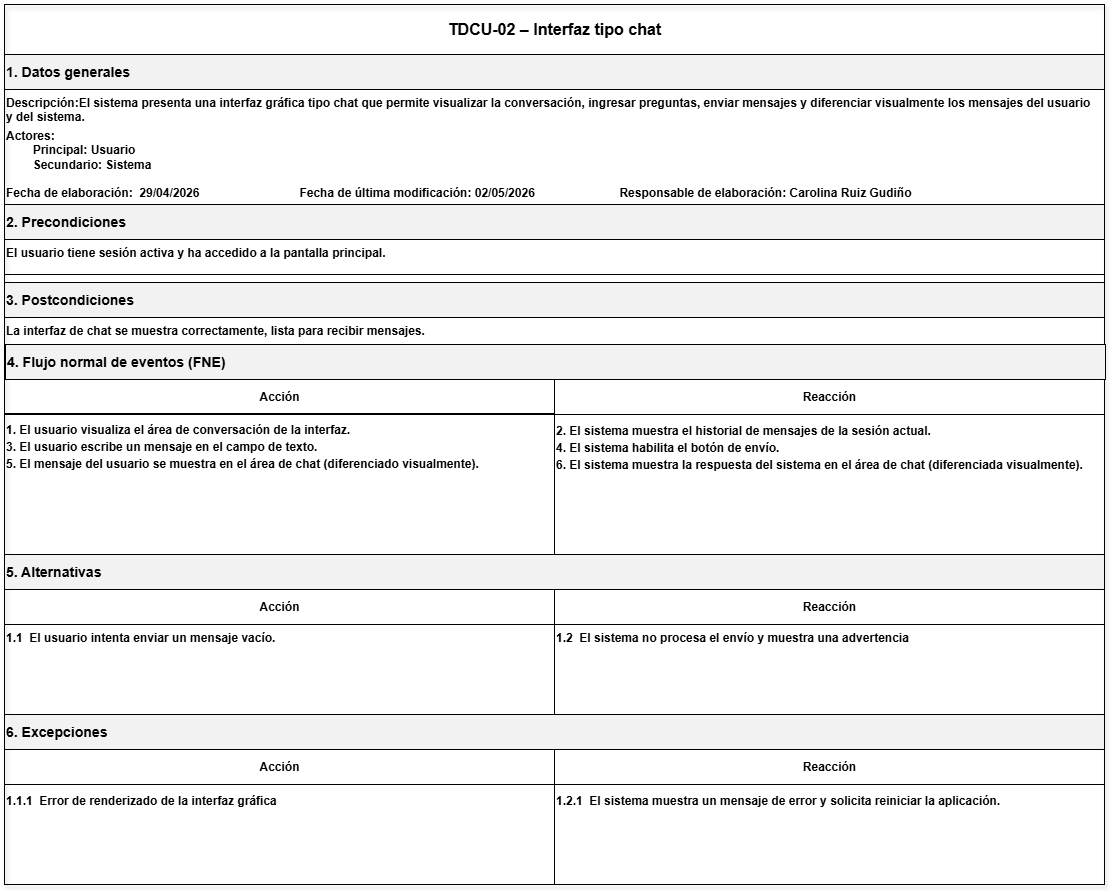

The diagram above was exported from draw.io. Its source (the exported page's mxGraphModel, read from the mxfile embedded in the PNG):
<mxGraphModel dx="2567" dy="2037" grid="0" gridSize="10" guides="1" tooltips="1" connect="1" arrows="1" fold="1" page="1" pageScale="1" pageWidth="850" pageHeight="1100" math="0" shadow="0">
  <root>
    <mxCell id="0" />
    <mxCell id="1" parent="0" />
    <mxCell id="7MLN7uRp0GALVpkwp6CG-24" parent="1" style="rounded=0;whiteSpace=wrap;html=1;strokeColor=#000000;fillColor=none;shadow=1;" value="" vertex="1">
      <mxGeometry height="880" width="1100" x="-160" y="-700" as="geometry" />
    </mxCell>
    <mxCell id="7MLN7uRp0GALVpkwp6CG-25" parent="7MLN7uRp0GALVpkwp6CG-24" style="rounded=0;html=1;align=center;verticalAlign=middle;fontSize=16;fontStyle=1;strokeColor=#000000;fillColor=none;" value="TDCU-02 – Interfaz tipo chat" vertex="1">
      <mxGeometry height="50" width="1100" as="geometry" />
    </mxCell>
    <mxCell id="7MLN7uRp0GALVpkwp6CG-26" parent="7MLN7uRp0GALVpkwp6CG-24" style="rounded=0;html=1;align=left;verticalAlign=middle;fontStyle=1;strokeColor=#000000;fillColor=#F2F2F2;" value="&lt;h3&gt;1. Datos generales&lt;/h3&gt;" vertex="1">
      <mxGeometry height="35" width="1100" y="50" as="geometry" />
    </mxCell>
    <mxCell id="7MLN7uRp0GALVpkwp6CG-27" parent="7MLN7uRp0GALVpkwp6CG-24" style="rounded=0;html=1;align=left;verticalAlign=top;fontStyle=1;strokeColor=#000000;fillColor=none;" value="Descripción:&lt;span style=&quot;background-color: transparent; color: light-dark(rgb(0, 0, 0), rgb(255, 255, 255));&quot;&gt;El sistema presenta una interfaz gráfica tipo chat que permite visualizar la conversación, ingresar preguntas, enviar mensajes y diferenciar visualmente los mensajes del usuario&amp;nbsp;&lt;/span&gt;&lt;div&gt;&lt;span style=&quot;background-color: transparent; color: light-dark(rgb(0, 0, 0), rgb(255, 255, 255));&quot;&gt;y del sistema.&lt;/span&gt;&lt;p class=&quot;MsoNormal&quot; style=&quot;margin-top:1.5pt;margin-right:0in;margin-bottom:3.0pt;&amp;lt;br/&amp;gt;margin-left:0in&quot;&gt;&lt;span lang=&quot;ES-MX&quot;&gt;&lt;/span&gt;&lt;/p&gt;&lt;p class=&quot;MsoNormal&quot; style=&quot;margin-top:1.5pt;margin-right:0in;margin-bottom:3.0pt;&amp;lt;br/&amp;gt;margin-left:0in&quot;&gt;&lt;span lang=&quot;ES-MX&quot;&gt;&lt;/span&gt;&lt;/p&gt;&lt;p class=&quot;MsoNormal&quot; style=&quot;margin-top:1.5pt;margin-right:0in;margin-bottom:3.0pt;&amp;lt;br/&amp;gt;margin-left:0in&quot;&gt;&lt;span lang=&quot;ES-MX&quot;&gt;&lt;/span&gt;&lt;/p&gt;&lt;p class=&quot;MsoNormal&quot; style=&quot;margin-top:1.5pt;margin-right:0in;margin-bottom:3.0pt;&amp;lt;br/&amp;gt;margin-left:0in&quot;&gt;&lt;span lang=&quot;ES-MX&quot;&gt;&lt;/span&gt;&lt;/p&gt;&lt;div&gt;&lt;p class=&quot;MsoNormal&quot; style=&quot;margin-top:1.5pt;margin-right:0in;margin-bottom:3.0pt;&amp;lt;br/&amp;gt;margin-left:0in&quot;&gt;&lt;span lang=&quot;ES-MX&quot;&gt;&lt;/span&gt;&lt;/p&gt;&lt;div&gt;&lt;div&gt;Actores:&lt;div&gt;&lt;span style=&quot;white-space: pre;&quot;&gt;&#09;&lt;/span&gt;Principal: Usuario&lt;/div&gt;&lt;div&gt;&lt;span style=&quot;white-space: pre;&quot;&gt;&#09;&lt;/span&gt;Secundario: Sistema&lt;br&gt;&lt;br&gt;&lt;/div&gt;&lt;div&gt;Fecha de elaboración:&lt;span style=&quot;white-space: pre;&quot;&gt;&#09;&lt;/span&gt;29/04/2026&lt;span style=&quot;white-space: pre;&quot;&gt;&#09;&lt;span style=&quot;white-space: pre;&quot;&gt;&#09;&lt;/span&gt;&lt;span style=&quot;white-space: pre;&quot;&gt;&#09;&lt;/span&gt;&lt;span style=&quot;white-space: pre;&quot;&gt;&#09;&lt;/span&gt;&lt;/span&gt;&lt;span style=&quot;background-color: transparent; color: light-dark(rgb(0, 0, 0), rgb(255, 255, 255));&quot;&gt;Fecha de última modificación: 02/05/2026&amp;nbsp;&lt;/span&gt;&lt;span style=&quot;background-color: transparent; color: light-dark(rgb(0, 0, 0), rgb(255, 255, 255));&quot;&gt;&lt;span style=&quot;white-space-collapse: preserve;&quot;&gt;&#09;&lt;/span&gt;&lt;span style=&quot;white-space-collapse: preserve;&quot;&gt;&lt;span style=&quot;white-space-collapse: preserve;&quot;&gt;&#09;&lt;/span&gt;&lt;span style=&quot;white-space-collapse: preserve;&quot;&gt;&#09;&lt;/span&gt;&lt;/span&gt;&lt;/span&gt;&lt;span style=&quot;background-color: transparent; color: light-dark(rgb(0, 0, 0), rgb(255, 255, 255));&quot;&gt;Responsable de elaboración: Carolina Ruiz Gudiño&lt;/span&gt;&lt;/div&gt;&lt;/div&gt;&lt;/div&gt;&lt;/div&gt;&lt;/div&gt;" vertex="1">
      <mxGeometry height="145" width="1100" y="85" as="geometry" />
    </mxCell>
    <mxCell id="7MLN7uRp0GALVpkwp6CG-28" parent="7MLN7uRp0GALVpkwp6CG-24" style="rounded=0;html=1;align=left;verticalAlign=middle;fontStyle=1;strokeColor=#000000;fillColor=#F2F2F2;" value="&lt;h3&gt;2. Precondiciones&lt;/h3&gt;" vertex="1">
      <mxGeometry height="35" width="1100" y="200" as="geometry" />
    </mxCell>
    <mxCell id="7MLN7uRp0GALVpkwp6CG-29" parent="7MLN7uRp0GALVpkwp6CG-24" style="rounded=0;html=1;align=left;verticalAlign=top;fontStyle=1;strokeColor=#000000;fillColor=none;" value="&lt;span lang=&quot;ES-MX&quot; style=&quot;font-size:9.0pt;font-family:&amp;lt;br/&amp;gt;&amp;quot;Arial&amp;quot;,sans-serif;mso-fareast-font-family:Arial;mso-ansi-language:ES-MX;&amp;lt;br/&amp;gt;mso-fareast-language:JA;mso-bidi-language:AR-SA&quot;&gt;El usuario tiene sesión activa y ha accedido a la pantalla principal.&lt;/span&gt;" vertex="1">
      <mxGeometry height="35" width="1100" y="235" as="geometry" />
    </mxCell>
    <mxCell id="7MLN7uRp0GALVpkwp6CG-30" parent="7MLN7uRp0GALVpkwp6CG-24" style="rounded=0;html=1;align=left;verticalAlign=middle;fontStyle=1;strokeColor=#000000;fillColor=#F2F2F2;" value="&lt;h3&gt;3. Postcondiciones&lt;/h3&gt;" vertex="1">
      <mxGeometry height="35" width="1100" y="278" as="geometry" />
    </mxCell>
    <mxCell id="7MLN7uRp0GALVpkwp6CG-31" parent="7MLN7uRp0GALVpkwp6CG-24" style="rounded=0;html=1;align=left;verticalAlign=top;fontStyle=1;strokeColor=#000000;fillColor=none;" value="&lt;span lang=&quot;ES-MX&quot; style=&quot;font-size:9.0pt;font-family:&amp;lt;br/&amp;gt;&amp;quot;Arial&amp;quot;,sans-serif;mso-fareast-font-family:Arial;mso-ansi-language:ES-MX;&amp;lt;br/&amp;gt;mso-fareast-language:JA;mso-bidi-language:AR-SA&quot;&gt;La interfaz de chat se muestra correctamente, lista para recibir mensajes.&lt;/span&gt;" vertex="1">
      <mxGeometry height="35" width="1100" y="313" as="geometry" />
    </mxCell>
    <mxCell id="7MLN7uRp0GALVpkwp6CG-32" parent="7MLN7uRp0GALVpkwp6CG-24" style="rounded=0;html=1;align=left;verticalAlign=middle;fontStyle=1;strokeColor=#000000;fillColor=#F2F2F2;" value="&lt;h3&gt;4. Flujo normal de eventos (FNE)&lt;/h3&gt;" vertex="1">
      <mxGeometry height="35" width="1100" x="1" y="340" as="geometry" />
    </mxCell>
    <mxCell id="7MLN7uRp0GALVpkwp6CG-33" parent="7MLN7uRp0GALVpkwp6CG-24" style="rounded=0;html=1;align=center;verticalAlign=middle;fontStyle=1;strokeColor=#000000;fillColor=none;" value="Acción" vertex="1">
      <mxGeometry height="35" width="550" y="375" as="geometry" />
    </mxCell>
    <mxCell id="7MLN7uRp0GALVpkwp6CG-34" parent="7MLN7uRp0GALVpkwp6CG-24" style="rounded=0;html=1;align=center;verticalAlign=middle;fontStyle=1;strokeColor=#000000;fillColor=none;" value="Reacción" vertex="1">
      <mxGeometry height="35" width="550" x="550" y="375" as="geometry" />
    </mxCell>
    <mxCell id="7MLN7uRp0GALVpkwp6CG-35" parent="7MLN7uRp0GALVpkwp6CG-24" style="rounded=0;html=1;align=left;verticalAlign=top;fontStyle=1;strokeColor=#000000;fillColor=none;" value="&lt;p class=&quot;MsoNormal&quot; style=&quot;margin-top:2.0pt;margin-right:0in;margin-bottom:2.0pt;&amp;lt;br/&amp;gt;margin-left:0in&quot;&gt;&lt;span lang=&quot;ES-MX&quot;&gt;1. El usuario visualiza el área de conversación de la interfaz.&lt;/span&gt;&lt;/p&gt;&lt;p class=&quot;MsoNormal&quot; style=&quot;margin-top:2.0pt;margin-right:0in;margin-bottom:2.0pt;&amp;lt;br/&amp;gt;margin-left:0in&quot;&gt;&lt;span lang=&quot;ES-MX&quot;&gt;3. El usuario escribe un mensaje en el campo de texto.&lt;/span&gt;&lt;/p&gt;&lt;p class=&quot;MsoNormal&quot; style=&quot;margin-top:2.0pt;margin-right:0in;margin-bottom:2.0pt;&amp;lt;br/&amp;gt;margin-left:0in&quot;&gt;&lt;span lang=&quot;ES-MX&quot; style=&quot;font-size:9.0pt;font-family:&amp;quot;Arial&amp;quot;,sans-serif;&amp;lt;br/&amp;gt;mso-fareast-font-family:Arial;mso-ansi-language:ES-MX;mso-fareast-language:&amp;lt;br/&amp;gt;JA;mso-bidi-language:AR-SA&quot;&gt;5. El mensaje del usuario se muestra en el área de chat (diferenciado visualmente).&lt;/span&gt;&lt;/p&gt;" vertex="1">
      <mxGeometry height="141" width="550" y="409" as="geometry" />
    </mxCell>
    <mxCell id="7MLN7uRp0GALVpkwp6CG-36" parent="7MLN7uRp0GALVpkwp6CG-24" style="rounded=0;html=1;align=left;verticalAlign=top;fontStyle=1;strokeColor=#000000;fillColor=none;" value="&lt;p class=&quot;MsoNormal&quot; style=&quot;margin-top:2.0pt;margin-right:0in;margin-bottom:2.0pt;&amp;lt;br/&amp;gt;margin-left:0in&quot;&gt;&lt;span lang=&quot;ES-MX&quot;&gt;2. El sistema muestra el historial de mensajes de la sesión actual.&lt;/span&gt;&lt;/p&gt;&lt;p class=&quot;MsoNormal&quot; style=&quot;margin-top:2.0pt;margin-right:0in;margin-bottom:2.0pt;&amp;lt;br/&amp;gt;margin-left:0in&quot;&gt;&lt;span lang=&quot;ES-MX&quot;&gt;4. El sistema habilita el botón de envío.&lt;/span&gt;&lt;/p&gt;&lt;p class=&quot;MsoNormal&quot; style=&quot;margin-top:2.0pt;margin-right:0in;margin-bottom:2.0pt;&amp;lt;br/&amp;gt;margin-left:0in&quot;&gt;&lt;span lang=&quot;ES-MX&quot; style=&quot;font-size:9.0pt;font-family:&amp;quot;Arial&amp;quot;,sans-serif;&amp;lt;br/&amp;gt;mso-fareast-font-family:Arial;mso-ansi-language:ES-MX;mso-fareast-language:&amp;lt;br/&amp;gt;JA;mso-bidi-language:AR-SA&quot;&gt;6. El sistema muestra la respuesta del sistema en el área de chat (diferenciada visualmente).&lt;/span&gt;&lt;/p&gt;" vertex="1">
      <mxGeometry height="140" width="550" x="550" y="410" as="geometry" />
    </mxCell>
    <mxCell id="7MLN7uRp0GALVpkwp6CG-37" parent="7MLN7uRp0GALVpkwp6CG-24" style="rounded=0;html=1;align=left;verticalAlign=middle;fontStyle=1;strokeColor=#000000;fillColor=#F2F2F2;" value="&lt;h3&gt;5. Alternativas&lt;/h3&gt;" vertex="1">
      <mxGeometry height="35" width="1100" y="550" as="geometry" />
    </mxCell>
    <mxCell id="7MLN7uRp0GALVpkwp6CG-38" parent="7MLN7uRp0GALVpkwp6CG-24" style="rounded=0;html=1;align=center;verticalAlign=middle;fontStyle=1;strokeColor=#000000;fillColor=none;" value="Acción" vertex="1">
      <mxGeometry height="35" width="550" y="585" as="geometry" />
    </mxCell>
    <mxCell id="7MLN7uRp0GALVpkwp6CG-39" parent="7MLN7uRp0GALVpkwp6CG-24" style="rounded=0;html=1;align=center;verticalAlign=middle;fontStyle=1;strokeColor=#000000;fillColor=none;" value="Reacción" vertex="1">
      <mxGeometry height="35" width="550" x="550" y="585" as="geometry" />
    </mxCell>
    <mxCell id="7MLN7uRp0GALVpkwp6CG-40" parent="7MLN7uRp0GALVpkwp6CG-24" style="rounded=0;html=1;align=left;verticalAlign=top;fontStyle=1;strokeColor=#000000;fillColor=none;" value="&lt;span lang=&quot;ES-MX&quot; style=&quot;font-size:9.0pt;font-family:&amp;lt;br/&amp;gt;&amp;quot;Arial&amp;quot;,sans-serif;mso-fareast-font-family:Arial;mso-ansi-language:ES-MX;&amp;lt;br/&amp;gt;mso-fareast-language:JA;mso-bidi-language:AR-SA&quot;&gt;1.1&amp;nbsp; El usuario intenta enviar un mensaje vacío.&lt;/span&gt;" vertex="1">
      <mxGeometry height="92" width="550" y="620" as="geometry" />
    </mxCell>
    <mxCell id="7MLN7uRp0GALVpkwp6CG-41" parent="7MLN7uRp0GALVpkwp6CG-24" style="rounded=0;html=1;align=left;verticalAlign=top;fontStyle=1;strokeColor=#000000;fillColor=none;" value="&lt;span lang=&quot;ES-MX&quot; style=&quot;font-size:9.0pt;font-family:&amp;lt;br/&amp;gt;&amp;quot;Arial&amp;quot;,sans-serif;mso-fareast-font-family:Arial;mso-ansi-language:ES-MX;&amp;lt;br/&amp;gt;mso-fareast-language:JA;mso-bidi-language:AR-SA&quot;&gt;1.2&amp;nbsp; El sistema no procesa el envío y muestra una advertencia&lt;/span&gt;" vertex="1">
      <mxGeometry height="91" width="550" x="550" y="620" as="geometry" />
    </mxCell>
    <mxCell id="7MLN7uRp0GALVpkwp6CG-42" parent="7MLN7uRp0GALVpkwp6CG-24" style="rounded=0;html=1;align=left;verticalAlign=middle;fontStyle=1;strokeColor=#000000;fillColor=#F2F2F2;" value="&lt;h3&gt;6. Excepciones&lt;/h3&gt;" vertex="1">
      <mxGeometry height="35" width="1100" y="710" as="geometry" />
    </mxCell>
    <mxCell id="7MLN7uRp0GALVpkwp6CG-43" parent="7MLN7uRp0GALVpkwp6CG-24" style="rounded=0;html=1;align=center;verticalAlign=middle;fontStyle=1;strokeColor=#000000;fillColor=none;" value="Acción" vertex="1">
      <mxGeometry height="35" width="550" y="745" as="geometry" />
    </mxCell>
    <mxCell id="7MLN7uRp0GALVpkwp6CG-44" parent="7MLN7uRp0GALVpkwp6CG-24" style="rounded=0;html=1;align=center;verticalAlign=middle;fontStyle=1;strokeColor=#000000;fillColor=none;" value="Reacción" vertex="1">
      <mxGeometry height="35" width="550" x="550" y="745" as="geometry" />
    </mxCell>
    <mxCell id="7MLN7uRp0GALVpkwp6CG-45" parent="7MLN7uRp0GALVpkwp6CG-24" style="rounded=0;html=1;align=left;verticalAlign=top;fontStyle=1;strokeColor=#000000;fillColor=none;" value="&lt;p class=&quot;MsoNormal&quot; style=&quot;margin-top:2.0pt;margin-right:0in;margin-bottom:2.0pt;&amp;lt;br/&amp;gt;margin-left:0in&quot;&gt;&lt;span lang=&quot;ES-MX&quot; style=&quot;font-size:9.0pt;font-family:&amp;lt;br/&amp;gt;&amp;quot;Arial&amp;quot;,sans-serif;mso-fareast-font-family:Arial;mso-ansi-language:ES-MX;&amp;lt;br/&amp;gt;mso-fareast-language:JA;mso-bidi-language:AR-SA&quot;&gt;1.1.1&amp;nbsp; Error de renderizado de la interfaz gráfica&lt;/span&gt;&lt;/p&gt;" vertex="1">
      <mxGeometry height="100" width="550" y="780" as="geometry" />
    </mxCell>
    <mxCell id="7MLN7uRp0GALVpkwp6CG-46" parent="7MLN7uRp0GALVpkwp6CG-24" style="rounded=0;html=1;align=left;verticalAlign=top;fontStyle=1;strokeColor=#000000;fillColor=none;" value="&lt;p class=&quot;MsoNormal&quot; style=&quot;margin-top:2.0pt;margin-right:0in;margin-bottom:2.0pt;&amp;lt;br/&amp;gt;margin-left:0in&quot;&gt;&lt;span lang=&quot;ES-MX&quot; style=&quot;font-size:9.0pt;font-family:&amp;lt;br/&amp;gt;&amp;quot;Arial&amp;quot;,sans-serif;mso-fareast-font-family:Arial;mso-ansi-language:ES-MX;&amp;lt;br/&amp;gt;mso-fareast-language:JA;mso-bidi-language:AR-SA&quot;&gt;1.2.1&amp;nbsp; El sistema muestra un mensaje de error y solicita reiniciar la aplicación.&lt;/span&gt;&lt;/p&gt;" vertex="1">
      <mxGeometry height="100" width="550" x="550" y="780" as="geometry" />
    </mxCell>
  </root>
</mxGraphModel>